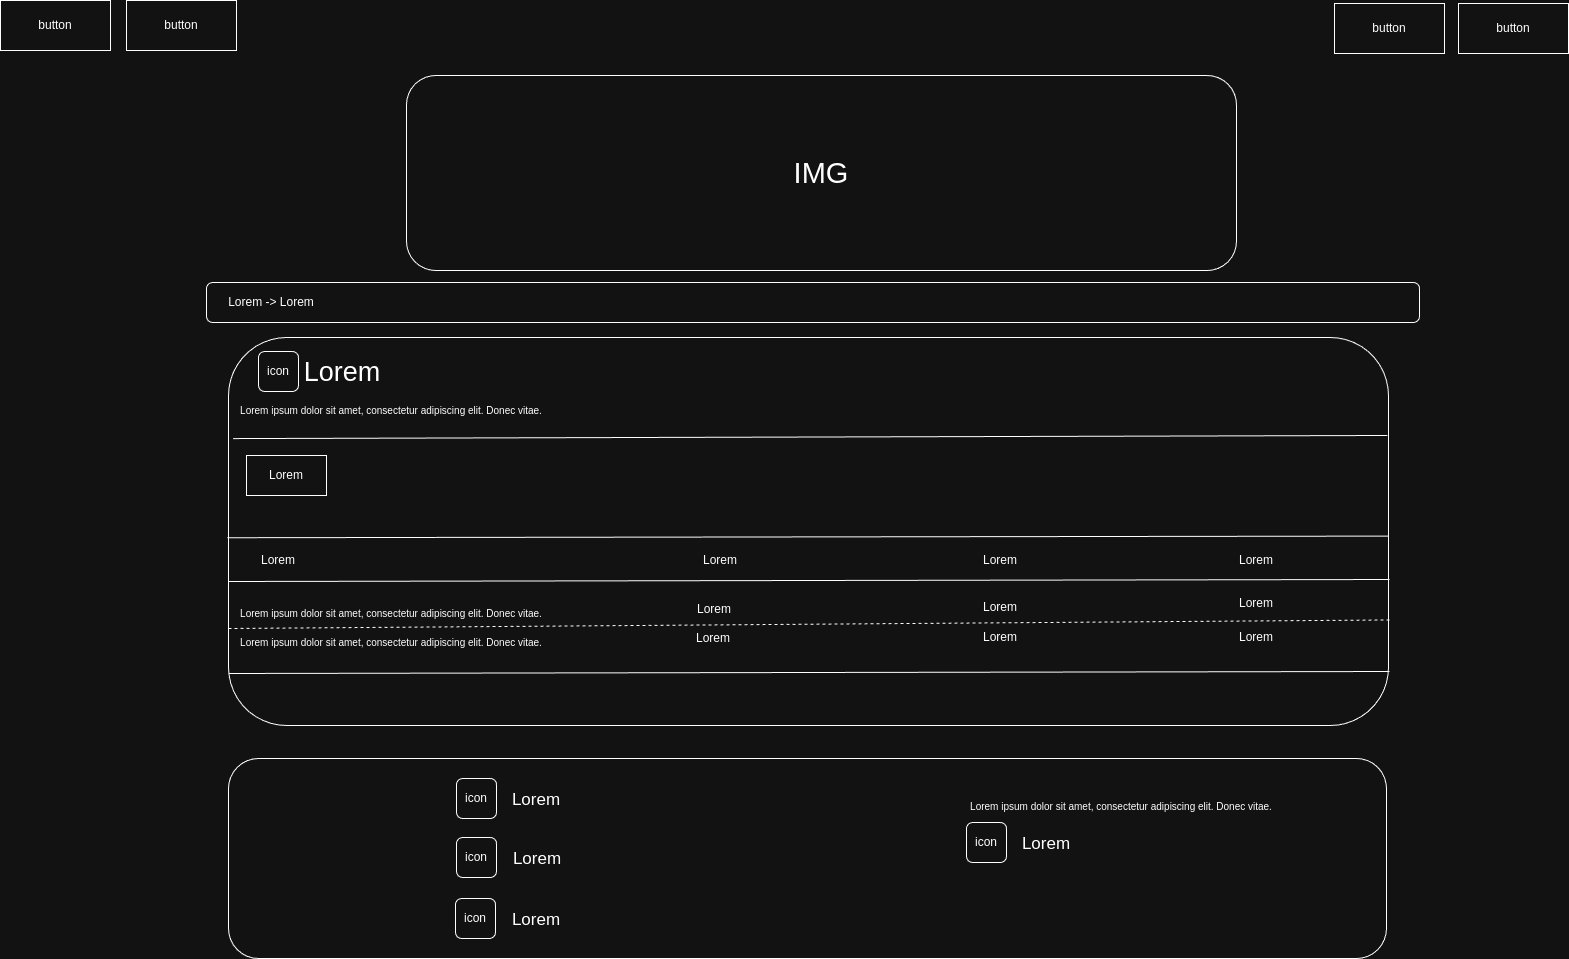

The diagram above was exported from draw.io. Its source (the exported page's mxGraphModel, read from the mxfile embedded in the PNG):
<mxGraphModel dx="1434" dy="872" grid="1" gridSize="10" guides="1" tooltips="1" connect="1" arrows="1" fold="1" page="1" pageScale="1" pageWidth="1600" pageHeight="900" math="0" shadow="0">
  <root>
    <mxCell id="0" />
    <mxCell id="1" parent="0" />
    <mxCell id="PZSG-Z4_cVcCYPOV1-Oj-81" value="button" style="rounded=0;whiteSpace=wrap;html=1;" parent="1" vertex="1">
      <mxGeometry x="1482" y="28" width="110" height="50" as="geometry" />
    </mxCell>
    <mxCell id="PZSG-Z4_cVcCYPOV1-Oj-82" value="&lt;font style=&quot;font-size: 29px;&quot;&gt;IMG&lt;/font&gt;" style="rounded=1;whiteSpace=wrap;html=1;" parent="1" vertex="1">
      <mxGeometry x="430" y="100" width="830" height="195" as="geometry" />
    </mxCell>
    <mxCell id="PZSG-Z4_cVcCYPOV1-Oj-83" value="button" style="rounded=0;whiteSpace=wrap;html=1;" parent="1" vertex="1">
      <mxGeometry x="1358" y="28" width="110" height="50" as="geometry" />
    </mxCell>
    <mxCell id="PZSG-Z4_cVcCYPOV1-Oj-84" value="button" style="rounded=0;whiteSpace=wrap;html=1;" parent="1" vertex="1">
      <mxGeometry x="24" y="25" width="110" height="50" as="geometry" />
    </mxCell>
    <mxCell id="PZSG-Z4_cVcCYPOV1-Oj-85" value="button" style="rounded=0;whiteSpace=wrap;html=1;" parent="1" vertex="1">
      <mxGeometry x="150" y="25" width="110" height="50" as="geometry" />
    </mxCell>
    <mxCell id="PZSG-Z4_cVcCYPOV1-Oj-86" value="" style="rounded=1;whiteSpace=wrap;html=1;" parent="1" vertex="1">
      <mxGeometry x="252" y="362" width="1160" height="388" as="geometry" />
    </mxCell>
    <mxCell id="PZSG-Z4_cVcCYPOV1-Oj-87" value="&lt;font style=&quot;font-size: 27px;&quot;&gt;Lorem&lt;/font&gt;" style="text;html=1;align=center;verticalAlign=middle;whiteSpace=wrap;rounded=0;" parent="1" vertex="1">
      <mxGeometry x="311" y="377" width="110" height="40" as="geometry" />
    </mxCell>
    <mxCell id="PZSG-Z4_cVcCYPOV1-Oj-148" value="" style="rounded=1;whiteSpace=wrap;html=1;" parent="1" vertex="1">
      <mxGeometry x="230" y="307" width="1213" height="40" as="geometry" />
    </mxCell>
    <mxCell id="PZSG-Z4_cVcCYPOV1-Oj-149" value="Lorem -&amp;gt; Lorem" style="text;html=1;align=center;verticalAlign=middle;whiteSpace=wrap;rounded=0;" parent="1" vertex="1">
      <mxGeometry x="230" y="312" width="130" height="30" as="geometry" />
    </mxCell>
    <mxCell id="PZSG-Z4_cVcCYPOV1-Oj-150" value="icon" style="rounded=1;whiteSpace=wrap;html=1;" parent="1" vertex="1">
      <mxGeometry x="282" y="376" width="40" height="40" as="geometry" />
    </mxCell>
    <mxCell id="PZSG-Z4_cVcCYPOV1-Oj-151" value="" style="rounded=1;whiteSpace=wrap;html=1;" parent="1" vertex="1">
      <mxGeometry x="252" y="783" width="1158" height="200" as="geometry" />
    </mxCell>
    <mxCell id="PZSG-Z4_cVcCYPOV1-Oj-152" value="&lt;font style=&quot;font-size: 17px;&quot;&gt;Lorem&lt;/font&gt;" style="text;html=1;align=center;verticalAlign=middle;whiteSpace=wrap;rounded=0;" parent="1" vertex="1">
      <mxGeometry x="505" y="805" width="110" height="40" as="geometry" />
    </mxCell>
    <mxCell id="PZSG-Z4_cVcCYPOV1-Oj-153" value="icon" style="rounded=1;whiteSpace=wrap;html=1;" parent="1" vertex="1">
      <mxGeometry x="480" y="803" width="40" height="40" as="geometry" />
    </mxCell>
    <mxCell id="PZSG-Z4_cVcCYPOV1-Oj-154" value="&lt;font style=&quot;font-size: 17px;&quot;&gt;Lorem&lt;/font&gt;" style="text;html=1;align=center;verticalAlign=middle;whiteSpace=wrap;rounded=0;" parent="1" vertex="1">
      <mxGeometry x="506" y="864" width="110" height="40" as="geometry" />
    </mxCell>
    <mxCell id="PZSG-Z4_cVcCYPOV1-Oj-155" value="icon" style="rounded=1;whiteSpace=wrap;html=1;" parent="1" vertex="1">
      <mxGeometry x="480" y="862" width="40" height="40" as="geometry" />
    </mxCell>
    <mxCell id="PZSG-Z4_cVcCYPOV1-Oj-156" value="&lt;font style=&quot;font-size: 17px;&quot;&gt;Lorem&lt;/font&gt;" style="text;html=1;align=center;verticalAlign=middle;whiteSpace=wrap;rounded=0;" parent="1" vertex="1">
      <mxGeometry x="505" y="925" width="110" height="40" as="geometry" />
    </mxCell>
    <mxCell id="PZSG-Z4_cVcCYPOV1-Oj-157" value="icon" style="rounded=1;whiteSpace=wrap;html=1;" parent="1" vertex="1">
      <mxGeometry x="479" y="923" width="40" height="40" as="geometry" />
    </mxCell>
    <mxCell id="PZSG-Z4_cVcCYPOV1-Oj-158" value="&lt;div style=&quot;font-size: 10px;&quot;&gt;&lt;br&gt;&lt;/div&gt;&lt;div style=&quot;font-size: 10px;&quot;&gt;&lt;span style=&quot;&quot;&gt;&amp;nbsp;Lorem ipsum dolor sit amet, consectetur adipiscing elit. Donec vitae.&amp;nbsp;&lt;/span&gt;&lt;br&gt;&lt;/div&gt;" style="text;html=1;align=center;verticalAlign=middle;whiteSpace=wrap;rounded=0;" parent="1" vertex="1">
      <mxGeometry x="990" y="813.5" width="310" height="23" as="geometry" />
    </mxCell>
    <mxCell id="PZSG-Z4_cVcCYPOV1-Oj-159" value="&lt;font style=&quot;font-size: 17px;&quot;&gt;Lorem&lt;/font&gt;" style="text;html=1;align=center;verticalAlign=middle;whiteSpace=wrap;rounded=0;" parent="1" vertex="1">
      <mxGeometry x="1015" y="849" width="110" height="40" as="geometry" />
    </mxCell>
    <mxCell id="PZSG-Z4_cVcCYPOV1-Oj-160" value="icon" style="rounded=1;whiteSpace=wrap;html=1;" parent="1" vertex="1">
      <mxGeometry x="990" y="847" width="40" height="40" as="geometry" />
    </mxCell>
    <mxCell id="PZSG-Z4_cVcCYPOV1-Oj-161" value="&lt;div style=&quot;font-size: 10px;&quot;&gt;&lt;br&gt;&lt;/div&gt;&lt;div style=&quot;font-size: 10px;&quot;&gt;&lt;span style=&quot;&quot;&gt;&amp;nbsp;Lorem ipsum dolor sit amet, consectetur adipiscing elit. Donec vitae.&amp;nbsp;&lt;/span&gt;&lt;br&gt;&lt;/div&gt;" style="text;html=1;align=center;verticalAlign=middle;whiteSpace=wrap;rounded=0;" parent="1" vertex="1">
      <mxGeometry x="260" y="417" width="310" height="23" as="geometry" />
    </mxCell>
    <mxCell id="PZSG-Z4_cVcCYPOV1-Oj-162" value="" style="endArrow=none;html=1;rounded=0;entryX=0.999;entryY=0.179;entryDx=0;entryDy=0;entryPerimeter=0;exitX=0.004;exitY=0.184;exitDx=0;exitDy=0;exitPerimeter=0;" parent="1" edge="1">
      <mxGeometry width="50" height="50" relative="1" as="geometry">
        <mxPoint x="256.6399999999999" y="463.08000000000015" as="sourcePoint" />
        <mxPoint x="1410.8399999999997" y="459.98" as="targetPoint" />
      </mxGeometry>
    </mxCell>
    <mxCell id="PZSG-Z4_cVcCYPOV1-Oj-163" value="Lorem" style="rounded=0;whiteSpace=wrap;html=1;" parent="1" vertex="1">
      <mxGeometry x="270" y="480" width="80" height="40" as="geometry" />
    </mxCell>
    <mxCell id="PZSG-Z4_cVcCYPOV1-Oj-164" value="" style="endArrow=none;html=1;rounded=0;entryX=1;entryY=0.325;entryDx=0;entryDy=0;entryPerimeter=0;exitX=-0.001;exitY=0.329;exitDx=0;exitDy=0;exitPerimeter=0;" parent="1" edge="1">
      <mxGeometry width="50" height="50" relative="1" as="geometry">
        <mxPoint x="250.8399999999997" y="562.232" as="sourcePoint" />
        <mxPoint x="1411.9999999999995" y="560.6000000000001" as="targetPoint" />
      </mxGeometry>
    </mxCell>
    <mxCell id="PZSG-Z4_cVcCYPOV1-Oj-165" value="" style="endArrow=none;html=1;rounded=0;entryX=1;entryY=0.325;entryDx=0;entryDy=0;entryPerimeter=0;exitX=-0.001;exitY=0.329;exitDx=0;exitDy=0;exitPerimeter=0;" parent="1" edge="1">
      <mxGeometry width="50" height="50" relative="1" as="geometry">
        <mxPoint x="252" y="606" as="sourcePoint" />
        <mxPoint x="1413" y="604" as="targetPoint" />
      </mxGeometry>
    </mxCell>
    <mxCell id="PZSG-Z4_cVcCYPOV1-Oj-166" value="Lorem" style="text;html=1;align=center;verticalAlign=middle;whiteSpace=wrap;rounded=0;" parent="1" vertex="1">
      <mxGeometry x="272" y="570" width="60" height="30" as="geometry" />
    </mxCell>
    <mxCell id="PZSG-Z4_cVcCYPOV1-Oj-167" value="Lorem" style="text;html=1;align=center;verticalAlign=middle;whiteSpace=wrap;rounded=0;" parent="1" vertex="1">
      <mxGeometry x="714" y="570" width="60" height="30" as="geometry" />
    </mxCell>
    <mxCell id="PZSG-Z4_cVcCYPOV1-Oj-168" value="Lorem" style="text;html=1;align=center;verticalAlign=middle;whiteSpace=wrap;rounded=0;" parent="1" vertex="1">
      <mxGeometry x="994" y="570" width="60" height="30" as="geometry" />
    </mxCell>
    <mxCell id="PZSG-Z4_cVcCYPOV1-Oj-169" value="Lorem" style="text;html=1;align=center;verticalAlign=middle;whiteSpace=wrap;rounded=0;" parent="1" vertex="1">
      <mxGeometry x="1250" y="570" width="60" height="30" as="geometry" />
    </mxCell>
    <mxCell id="PZSG-Z4_cVcCYPOV1-Oj-170" value="" style="endArrow=none;html=1;rounded=0;entryX=1;entryY=0.325;entryDx=0;entryDy=0;entryPerimeter=0;exitX=-0.001;exitY=0.329;exitDx=0;exitDy=0;exitPerimeter=0;" parent="1" edge="1">
      <mxGeometry width="50" height="50" relative="1" as="geometry">
        <mxPoint x="252" y="698" as="sourcePoint" />
        <mxPoint x="1413" y="696" as="targetPoint" />
      </mxGeometry>
    </mxCell>
    <mxCell id="PZSG-Z4_cVcCYPOV1-Oj-171" value="&lt;div style=&quot;font-size: 10px;&quot;&gt;&lt;br&gt;&lt;/div&gt;&lt;div style=&quot;font-size: 10px;&quot;&gt;&lt;span style=&quot;&quot;&gt;&amp;nbsp;Lorem ipsum dolor sit amet, consectetur adipiscing elit. Donec vitae.&amp;nbsp;&lt;/span&gt;&lt;br&gt;&lt;/div&gt;" style="text;html=1;align=center;verticalAlign=middle;whiteSpace=wrap;rounded=0;" parent="1" vertex="1">
      <mxGeometry x="260" y="620" width="310" height="23" as="geometry" />
    </mxCell>
    <mxCell id="PZSG-Z4_cVcCYPOV1-Oj-172" value="&lt;div style=&quot;font-size: 10px;&quot;&gt;&lt;br&gt;&lt;/div&gt;&lt;div style=&quot;font-size: 10px;&quot;&gt;&lt;span style=&quot;&quot;&gt;&amp;nbsp;Lorem ipsum dolor sit amet, consectetur adipiscing elit. Donec vitae.&amp;nbsp;&lt;/span&gt;&lt;br&gt;&lt;/div&gt;" style="text;html=1;align=center;verticalAlign=middle;whiteSpace=wrap;rounded=0;" parent="1" vertex="1">
      <mxGeometry x="260" y="649" width="310" height="23" as="geometry" />
    </mxCell>
    <mxCell id="PZSG-Z4_cVcCYPOV1-Oj-174" value="Lorem" style="text;html=1;align=center;verticalAlign=middle;whiteSpace=wrap;rounded=0;" parent="1" vertex="1">
      <mxGeometry x="708" y="619" width="60" height="30" as="geometry" />
    </mxCell>
    <mxCell id="PZSG-Z4_cVcCYPOV1-Oj-175" value="Lorem" style="text;html=1;align=center;verticalAlign=middle;whiteSpace=wrap;rounded=0;" parent="1" vertex="1">
      <mxGeometry x="707" y="648" width="60" height="30" as="geometry" />
    </mxCell>
    <mxCell id="PZSG-Z4_cVcCYPOV1-Oj-176" value="Lorem" style="text;html=1;align=center;verticalAlign=middle;whiteSpace=wrap;rounded=0;" parent="1" vertex="1">
      <mxGeometry x="994" y="616.5" width="60" height="30" as="geometry" />
    </mxCell>
    <mxCell id="PZSG-Z4_cVcCYPOV1-Oj-177" value="Lorem" style="text;html=1;align=center;verticalAlign=middle;whiteSpace=wrap;rounded=0;" parent="1" vertex="1">
      <mxGeometry x="994" y="646.5" width="60" height="30" as="geometry" />
    </mxCell>
    <mxCell id="PZSG-Z4_cVcCYPOV1-Oj-178" value="Lorem" style="text;html=1;align=center;verticalAlign=middle;whiteSpace=wrap;rounded=0;" parent="1" vertex="1">
      <mxGeometry x="1250" y="613" width="60" height="30" as="geometry" />
    </mxCell>
    <mxCell id="PZSG-Z4_cVcCYPOV1-Oj-179" value="Lorem" style="text;html=1;align=center;verticalAlign=middle;whiteSpace=wrap;rounded=0;" parent="1" vertex="1">
      <mxGeometry x="1250" y="646.5" width="60" height="30" as="geometry" />
    </mxCell>
    <mxCell id="PZSG-Z4_cVcCYPOV1-Oj-180" value="" style="endArrow=none;dashed=1;html=1;rounded=0;exitX=0;exitY=0.75;exitDx=0;exitDy=0;entryX=1.001;entryY=0.728;entryDx=0;entryDy=0;entryPerimeter=0;" parent="1" source="PZSG-Z4_cVcCYPOV1-Oj-86" target="PZSG-Z4_cVcCYPOV1-Oj-86" edge="1">
      <mxGeometry width="50" height="50" relative="1" as="geometry">
        <mxPoint x="770" y="730" as="sourcePoint" />
        <mxPoint x="1450" y="630" as="targetPoint" />
      </mxGeometry>
    </mxCell>
  </root>
</mxGraphModel>